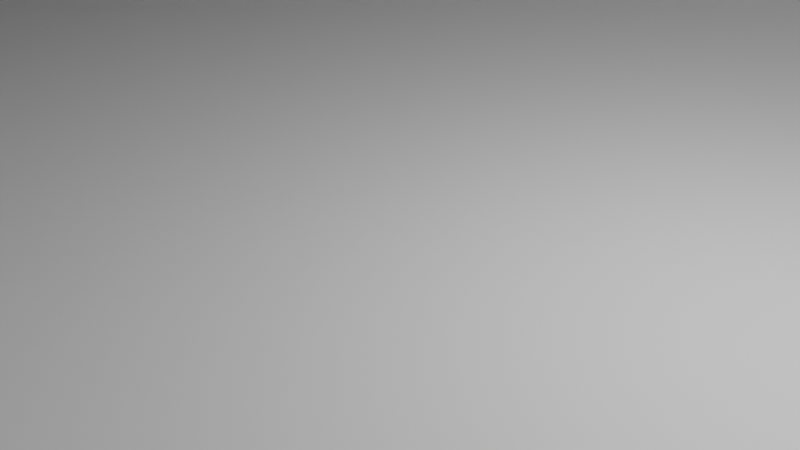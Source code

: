# Source: part.blend  (saved by Blender 3.5.10; exported with 4.5.12 LTS)
import bpy
from mathutils import Matrix  # noqa: F401  (used for matrix-valued properties, if any)

bpy.ops.wm.read_factory_settings(use_empty=True)
scene = bpy.context.scene
scene.name = 'Scene'

# ---- collections
col_collection = bpy.data.collections.new('Collection'); scene.collection.children.link(col_collection)

# ---- materials (node trees are filled in below, after node groups)
mat_material = bpy.data.materials.new('Material')
mat_material.alpha_threshold = 0.0
mat_material.use_transparent_shadow = False
mat_material.roughness = 0.5
mat_material.line_color = (0.0, 0.0, 0.0, 1.0)

# ---- material node trees
mat_material.use_nodes = True; mat_material.node_tree.nodes.clear()
_N = mat_material.node_tree.nodes; _L = mat_material.node_tree.links
n0 = _N.new('ShaderNodeOutputMaterial'); n0.name = 'Material Output'; n0.location = (300, 300)
n1 = _N.new('ShaderNodeBsdfPrincipled'); n1.name = 'Principled BSDF'; n1.location = (10, 300)
n1.distribution = 'GGX'
n1.subsurface_method = 'RANDOM_WALK_SKIN'
n1.inputs[3].default_value = 1.45
n1.inputs[27].default_value = (0.0, 0.0, 0.0, 1.0)
n1.inputs[28].default_value = 1.0
_L.new(n1.outputs[0], n0.inputs[0])
n0.is_active_output = True

# ---- world
world_world = bpy.data.worlds.new('World'); scene.world = world_world
world_world.use_nodes = True; world_world.node_tree.nodes.clear()
_N = world_world.node_tree.nodes; _L = world_world.node_tree.links
n0 = _N.new('ShaderNodeOutputWorld'); n0.name = 'World Output'; n0.location = (300, 300)
n1 = _N.new('ShaderNodeBackground'); n1.name = 'Background'; n1.location = (10, 300)
n1.inputs[0].default_value = (0.05088, 0.05088, 0.05088, 1.0)
_L.new(n1.outputs[0], n0.inputs[0])
n0.is_active_output = True
world_world.color = (0.05088, 0.05088, 0.05088)
world_world.use_sun_shadow = False
world_world.sun_shadow_jitter_overblur = 0.0

# ---- cameras
cam_camera = bpy.data.cameras.new('Camera')
cam_camera.clip_end = 100.0
cam_camera.ortho_scale = 7.314

# ---- lights
light_light = bpy.data.lights.new('Light', 'POINT')
light_light.transmission_factor = 0.0
light_light.energy = 1000.0
light_light.shadow_soft_size = 0.1
light_light.shadow_maximum_resolution = 0.006
light_light.use_absolute_resolution = True

# ---- meshes
me_cube = bpy.data.meshes.new('Cube')
me_cube.from_pydata([(1.0, 1.0, 1.0), (1.0, 1.0, -1.0), (1.0, -1.0, 1.0), (1.0, -1.0, -1.0), (-1.0, 1.0, 1.0), (-1.0, 1.0, -1.0), (-1.0, -1.0, 1.0), (-1.0, -1.0, -1.0)], [], [(0, 4, 6, 2), (3, 2, 6, 7), (7, 6, 4, 5), (5, 1, 3, 7), (1, 0, 2, 3), (5, 4, 0, 1)])
_uv = me_cube.uv_layers.new(name='UVMap')
_uv.uv.foreach_set('vector', [0.625, 0.5, 0.875, 0.5, 0.875, 0.75, 0.625, 0.75, 0.375, 0.75, 0.625, 0.75, 0.625, 1.0, 0.375, 1.0, 0.375, 0.0, 0.625, 0.0, 0.625, 0.25, 0.375, 0.25, 0.125, 0.5, 0.375, 0.5, 0.375, 0.75, 0.125, 0.75, 0.375, 0.5, 0.625, 0.5, 0.625, 0.75, 0.375, 0.75, 0.375, 0.25, 0.625, 0.25, 0.625, 0.5, 0.375, 0.5])
me_cube.materials.append(mat_material)
me_cube.use_mirror_vertex_groups = False
me_cube.update()

# ---- objects
ob_cube = bpy.data.objects.new('Cube', me_cube)
ob_light = bpy.data.objects.new('Light', light_light)
ob_camera = bpy.data.objects.new('Camera', cam_camera)

# ---- transforms, parenting, visibility, modifiers, constraints
ob_cube.location = (0.0, 0.0, 7.5)
ob_cube.scale = (75.0, 12.5, 7.5)
ob_cube.lock_rotations_4d = False
ob_cube.empty_display_type = 'ARROWS'
ob_cube.lineart.crease_threshold = 0.0
ob_light.location = (4.076, 1.005, 5.904)
ob_light.rotation_euler = (0.6503, 0.05522, 1.866)
ob_light.lock_rotations_4d = False
ob_light.empty_display_type = 'ARROWS'
ob_light.color = (0.0, 0.0, 0.0, 0.0)
ob_light.lineart.crease_threshold = 0.0
ob_camera.location = (7.359, -6.926, 4.958)
ob_camera.rotation_euler = (1.109, 0.0, 0.8149)
ob_camera.lock_rotations_4d = False
ob_camera.empty_display_type = 'ARROWS'
ob_camera.color = (0.0, 0.0, 0.0, 0.0)
ob_camera.display_type = 'WIRE'
ob_camera.lineart.crease_threshold = 0.0

# ---- collection membership
col_collection.objects.link(ob_cube)
col_collection.objects.link(ob_light)
col_collection.objects.link(ob_camera)

# ---- scene / render settings (as saved in the file)
scene.camera = ob_camera
scene.frame_start = 1; scene.frame_end = 250; scene.frame_set(1)
scene.render.engine = 'BLENDER_EEVEE_NEXT'
scene.cycles.sampling_pattern = 'TABULATED_SOBOL'
scene.view_settings.view_transform = 'Filmic'
bpy.context.view_layer.update()
